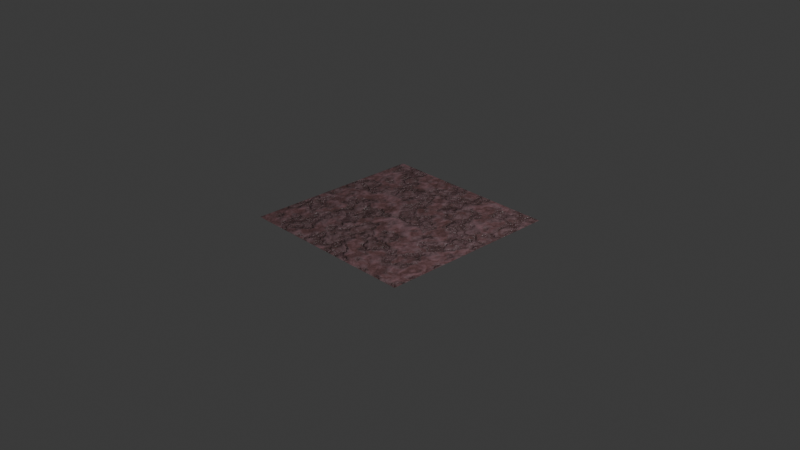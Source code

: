 # Source: textures.blend  (saved by Blender 4.4.30; exported with 4.5.12 LTS)
import bpy
from mathutils import Matrix  # noqa: F401  (used for matrix-valued properties, if any)

bpy.ops.wm.read_factory_settings(use_empty=True)
scene = bpy.context.scene
scene.name = 'Scene'

# ---- collections
col_collection = bpy.data.collections.new('Collection'); scene.collection.children.link(col_collection)

# ---- images (referenced by path relative to the original .blend; pixels are not part of the script)
import os
ASSET_DIR = os.environ.get("B2B_ASSET_DIR", "")  # directory of the original .blend (textures are referenced by path, not embedded)
HERE = os.path.dirname(os.path.abspath(__file__))  # packed textures are extracted next to this script under _unpacked/

def load_image(name, relpath, width, height, colorspace="sRGB"):
    """Load a texture the original file referenced (path relative to the .blend, or extracted next to this script)."""
    p = next((c for c in (os.path.join(HERE, relpath), os.path.join(ASSET_DIR, relpath)) if relpath and os.path.exists(c)), "")
    if p:
        img = bpy.data.images.load(p, check_existing=True)
        img.name = name
    else:  # same state as the original file: an image datablock whose file is absent (Cycles renders it pink)
        img = bpy.data.images.new(name, width, height)
        img.source = "FILE"
        img.filepath = "//" + (relpath or name)
    img.colorspace_settings.name = colorspace
    return img
img_stone_color = load_image('stone_color', 'stone_color.png', 1024, 1024, 'sRGB')
img_stone_roughness = load_image('stone_roughness', 'stone_roughness.png', 1024, 1024, 'sRGB')
img_stone_normal = load_image('stone_normal', 'stone_normal.png', 1024, 1024, 'sRGB')

# ---- materials (node trees are filled in below, after node groups)
mat_stone_texture = bpy.data.materials.new('stone_texture')

# ---- material node trees
mat_stone_texture.use_nodes = True; mat_stone_texture.node_tree.nodes.clear()
_N = mat_stone_texture.node_tree.nodes; _L = mat_stone_texture.node_tree.links
n0 = _N.new('ShaderNodeBsdfPrincipled'); n0.name = 'Principled BSDF'; n0.location = (2680, 320)
n1 = _N.new('ShaderNodeOutputMaterial'); n1.name = 'Material Output'; n1.location = (2960, 340)
n2 = _N.new('ShaderNodeTexVoronoi'); n2.name = 'Voronoi Texture'; n2.location = (1360, 278)
n2.inputs[4].default_value = 1.0
n2.inputs[5].default_value = 0.0
n3 = _N.new('ShaderNodeTexCoord'); n3.name = 'Texture Coordinate'; n3.location = (960, 20)
n4 = _N.new('ShaderNodeTexNoise'); n4.name = 'Noise Texture'; n4.location = (1180, 280)
n4.inputs[3].default_value = 15.0
n5 = _N.new('ShaderNodeValToRGB'); n5.name = 'Color Ramp'; n5.location = (1540, 280)
n5.color_ramp.interpolation = 'EASE'
while len(n5.color_ramp.elements) > 1: n5.color_ramp.elements.remove(n5.color_ramp.elements[-1])
n5.color_ramp.elements[0].position = 0.004545; n5.color_ramp.elements[0].color = (0.3043, 0.1593, 0.1797, 1.0)
_e = n5.color_ramp.elements.new(1.0); _e.color = (0.1329, 0.06301, 0.05951, 1.0)
n6 = _N.new('ShaderNodeTexVoronoi'); n6.name = 'Voronoi Texture.001'; n6.location = (1360, -96)
n6.feature = 'DISTANCE_TO_EDGE'
n6.inputs[2].default_value = 2.0
n6.inputs[3].default_value = 14.1
n6.inputs[4].default_value = 1.0
n6.inputs[5].default_value = 0.0
n7 = _N.new('ShaderNodeTexNoise'); n7.name = 'Noise Texture.001'; n7.location = (1180, -94)
n7.inputs[2].default_value = 3.0
n7.inputs[3].default_value = 15.0
n7.inputs[4].default_value = 0.55
n8 = _N.new('ShaderNodeMix'); n8.name = 'Mix'; n8.location = (1820, 280)
n8.data_type = 'RGBA'
n8.blend_type = 'DARKEN'
n8.inputs[0].default_value = 0.3
n9 = _N.new('ShaderNodeValToRGB'); n9.name = 'Color Ramp.001'; n9.location = (2040, 200)
while len(n9.color_ramp.elements) > 1: n9.color_ramp.elements.remove(n9.color_ramp.elements[-1])
n9.color_ramp.elements[0].position = 0.0; n9.color_ramp.elements[0].color = (0.1826, 0.1826, 0.1826, 1.0)
_e = n9.color_ramp.elements.new(1.0); _e.color = (1.0, 1.0, 1.0, 1.0)
n10 = _N.new('ShaderNodeBump'); n10.name = 'Bump'; n10.location = (2100, -120)
n10.inputs[0].default_value = 0.25
n10.inputs[1].default_value = 1.0
n11 = _N.new('ShaderNodeBump'); n11.name = 'Bump.001'; n11.location = (1860, -100)
n11.inputs[0].default_value = 0.35
n11.inputs[1].default_value = 1.0
n12 = _N.new('ShaderNodeValToRGB'); n12.name = 'Color Ramp.002'; n12.location = (1560, -140)
while len(n12.color_ramp.elements) > 1: n12.color_ramp.elements.remove(n12.color_ramp.elements[-1])
n12.color_ramp.elements[0].position = 0.0; n12.color_ramp.elements[0].color = (0.0, 0.0, 0.0, 1.0)
_e = n12.color_ramp.elements.new(0.1); _e.color = (1.0, 1.0, 1.0, 1.0)
n13 = _N.new('ShaderNodeTexVoronoi'); n13.name = 'Voronoi Texture.002'; n13.location = (1360, -394)
n13.feature = 'DISTANCE_TO_EDGE'
n13.inputs[2].default_value = 8.0
n13.inputs[3].default_value = 14.1
n13.inputs[4].default_value = 1.0
n13.inputs[5].default_value = 0.0
n14 = _N.new('ShaderNodeTexNoise'); n14.name = 'Noise Texture.002'; n14.location = (1180, -392)
n14.inputs[2].default_value = 6.3
n14.inputs[3].default_value = 15.0
n14.inputs[4].default_value = 0.55
n15 = _N.new('ShaderNodeBump'); n15.name = 'Bump.002'; n15.location = (2280, -120)
n15.inputs[0].default_value = 0.2
n15.inputs[1].default_value = 1.0
n16 = _N.new('ShaderNodeTexImage'); n16.name = 'Image Texture'; n16.location = (3540, -80)
n16.image = img_stone_color
n17 = _N.new('ShaderNodeTexImage'); n17.name = 'Image Texture.001'; n17.location = (3240, -300)
n17.image = img_stone_roughness
n18 = _N.new('ShaderNodeTexImage'); n18.name = 'Image Texture.002'; n18.location = (3540, -480)
n18.image = img_stone_normal
_L.new(n4.outputs[1], n2.inputs[0])
_L.new(n3.outputs[3], n4.inputs[0])
_L.new(n2.outputs[0], n5.inputs[0])
_L.new(n3.outputs[3], n7.inputs[0])
_L.new(n5.outputs[0], n8.inputs[6])
_L.new(n6.outputs[0], n8.inputs[7])
_L.new(n8.outputs[2], n9.inputs[0])
_L.new(n9.outputs[0], n0.inputs[2])
_L.new(n15.outputs[0], n0.inputs[5])
_L.new(n8.outputs[2], n10.inputs[3])
_L.new(n11.outputs[0], n10.inputs[4])
_L.new(n12.outputs[0], n11.inputs[3])
_L.new(n8.outputs[2], n0.inputs[0])
_L.new(n6.outputs[0], n12.inputs[0])
_L.new(n0.outputs[0], n1.inputs[0])
_L.new(n7.outputs[0], n6.inputs[0])
_L.new(n3.outputs[3], n14.inputs[0])
_L.new(n14.outputs[0], n13.inputs[8])
_L.new(n10.outputs[0], n15.inputs[4])
_L.new(n13.outputs[0], n15.inputs[3])
n1.is_active_output = True

# ---- world
world_world = bpy.data.worlds.new('World'); scene.world = world_world
world_world.use_nodes = True; world_world.node_tree.nodes.clear()
_N = world_world.node_tree.nodes; _L = world_world.node_tree.links
n0 = _N.new('ShaderNodeOutputWorld'); n0.name = 'World Output'; n0.location = (300, 300)
n1 = _N.new('ShaderNodeBackground'); n1.name = 'Background'; n1.location = (10, 300)
n1.inputs[0].default_value = (0.05088, 0.05088, 0.05088, 1.0)
_L.new(n1.outputs[0], n0.inputs[0])
n0.is_active_output = True
world_world.color = (0.05088, 0.05088, 0.05088)
world_world.sun_shadow_jitter_overblur = 0.0

# ---- cameras
cam_camera = bpy.data.cameras.new('Camera')
cam_camera.clip_end = 100.0
cam_camera.ortho_scale = 7.314

# ---- lights
light_light = bpy.data.lights.new('Light', 'POINT')
light_light.energy = 1000.0
light_light.shadow_soft_size = 0.1

# ---- meshes
me_plane = bpy.data.meshes.new('Plane')
me_plane.from_pydata([(-1.0, -1.0, 0.0), (1.0, -1.0, 0.0), (-1.0, 1.0, 0.0), (1.0, 1.0, 0.0)], [], [(0, 1, 3, 2)])
_uv = me_plane.uv_layers.new(name='UVMap')
_uv.uv.foreach_set('vector', [0.0, 0.0, 1.0, 0.0, 1.0, 1.0, 0.0, 1.0])
me_plane.materials.append(mat_stone_texture)
me_plane.update()

# ---- objects
ob_light = bpy.data.objects.new('Light', light_light)
ob_camera = bpy.data.objects.new('Camera', cam_camera)
ob_plane = bpy.data.objects.new('Plane', me_plane)

# ---- transforms, parenting, visibility, modifiers, constraints
ob_light.location = (4.076, 1.005, 5.904)
ob_light.rotation_euler = (0.6503, 0.05522, 1.866)
ob_light.lock_rotations_4d = False
ob_light.empty_display_type = 'ARROWS'
ob_light.color = (0.0, 0.0, 0.0, 0.0)
ob_light.lineart.crease_threshold = 0.0
ob_camera.location = (7.359, -6.926, 4.958)
ob_camera.rotation_euler = (1.109, 0.0, 0.8149)
ob_camera.lock_rotations_4d = False
ob_camera.empty_display_type = 'ARROWS'
ob_camera.color = (0.0, 0.0, 0.0, 0.0)
ob_camera.display_type = 'WIRE'
ob_camera.lineart.crease_threshold = 0.0
ob_plane.location = (0.0, 0.0, 0.0)

# ---- collection membership
col_collection.objects.link(ob_light)
col_collection.objects.link(ob_camera)
col_collection.objects.link(ob_plane)

# ---- scene / render settings (as saved in the file)
scene.camera = ob_camera
scene.frame_start = 1; scene.frame_end = 250; scene.frame_set(146)
scene.render.engine = 'CYCLES'
scene.cycles.bake_type = 'DIFFUSE'
bpy.context.view_layer.update()
